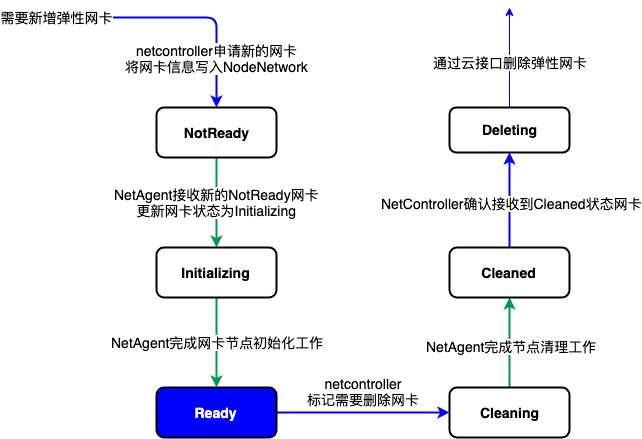

The diagram above was exported from draw.io. Its source (the exported page's mxGraphModel, read from the mxfile embedded in the PNG):
<mxGraphModel dx="1801" dy="862" grid="1" gridSize="10" guides="1" tooltips="1" connect="1" arrows="1" fold="1" page="1" pageScale="1" pageWidth="827" pageHeight="1169" math="0" shadow="0">
  <root>
    <mxCell id="0" />
    <mxCell id="1" parent="0" />
    <mxCell id="qs1wHtP3AntZFZUIu3KX-7" style="edgeStyle=orthogonalEdgeStyle;rounded=0;orthogonalLoop=1;jettySize=auto;html=1;exitX=0.5;exitY=1;exitDx=0;exitDy=0;entryX=0.5;entryY=0;entryDx=0;entryDy=0;fontSize=14;strokeWidth=2;strokeColor=#00994D;" parent="1" source="qs1wHtP3AntZFZUIu3KX-1" target="qs1wHtP3AntZFZUIu3KX-3" edge="1">
      <mxGeometry relative="1" as="geometry" />
    </mxCell>
    <mxCell id="qs1wHtP3AntZFZUIu3KX-12" value="NetAgent接收新的NotReady网卡&lt;br&gt;更新网卡状态为Initializing" style="text;html=1;resizable=0;points=[];align=center;verticalAlign=middle;labelBackgroundColor=#ffffff;fontSize=14;" parent="qs1wHtP3AntZFZUIu3KX-7" vertex="1" connectable="0">
      <mxGeometry x="-0.0222" relative="1" as="geometry">
        <mxPoint as="offset" />
      </mxGeometry>
    </mxCell>
    <mxCell id="qs1wHtP3AntZFZUIu3KX-1" value="NotReady" style="rounded=1;whiteSpace=wrap;html=1;strokeWidth=2;fontSize=14;fontStyle=1" parent="1" vertex="1">
      <mxGeometry x="120" y="220" width="120" height="50" as="geometry" />
    </mxCell>
    <mxCell id="qs1wHtP3AntZFZUIu3KX-2" value="" style="endArrow=classic;html=1;entryX=0.5;entryY=0;entryDx=0;entryDy=0;edgeStyle=orthogonalEdgeStyle;strokeWidth=2;strokeColor=#0000FF;" parent="1" target="qs1wHtP3AntZFZUIu3KX-1" edge="1">
      <mxGeometry width="50" height="50" relative="1" as="geometry">
        <mxPoint x="70" y="130" as="sourcePoint" />
        <mxPoint x="120" y="80" as="targetPoint" />
      </mxGeometry>
    </mxCell>
    <mxCell id="qs1wHtP3AntZFZUIu3KX-11" value="netcontroller申请新的网卡&lt;br&gt;将网卡信息写入NodeNetwork" style="text;html=1;resizable=0;points=[];align=center;verticalAlign=middle;labelBackgroundColor=#ffffff;fontSize=14;" parent="qs1wHtP3AntZFZUIu3KX-2" vertex="1" connectable="0">
      <mxGeometry x="0.08" y="-29" relative="1" as="geometry">
        <mxPoint x="2" y="11" as="offset" />
      </mxGeometry>
    </mxCell>
    <mxCell id="qs1wHtP3AntZFZUIu3KX-13" style="edgeStyle=orthogonalEdgeStyle;rounded=1;orthogonalLoop=1;jettySize=auto;html=1;exitX=0.5;exitY=1;exitDx=0;exitDy=0;fontSize=14;strokeColor=#00994D;strokeWidth=2;" parent="1" source="qs1wHtP3AntZFZUIu3KX-3" target="qs1wHtP3AntZFZUIu3KX-4" edge="1">
      <mxGeometry relative="1" as="geometry" />
    </mxCell>
    <mxCell id="qs1wHtP3AntZFZUIu3KX-14" value="NetAgent完成网卡节点初始化工作" style="text;html=1;resizable=0;points=[];align=center;verticalAlign=middle;labelBackgroundColor=#ffffff;fontSize=14;" parent="qs1wHtP3AntZFZUIu3KX-13" vertex="1" connectable="0">
      <mxGeometry x="-0.4343" relative="1" as="geometry">
        <mxPoint y="19" as="offset" />
      </mxGeometry>
    </mxCell>
    <mxCell id="qs1wHtP3AntZFZUIu3KX-3" value="Initializing" style="rounded=1;whiteSpace=wrap;html=1;strokeWidth=2;fontSize=14;fontStyle=1" parent="1" vertex="1">
      <mxGeometry x="120" y="360" width="120" height="50" as="geometry" />
    </mxCell>
    <mxCell id="qs1wHtP3AntZFZUIu3KX-15" style="edgeStyle=orthogonalEdgeStyle;rounded=1;orthogonalLoop=1;jettySize=auto;html=1;exitX=1;exitY=0.5;exitDx=0;exitDy=0;fontSize=14;strokeWidth=2;strokeColor=#0000FF;" parent="1" source="qs1wHtP3AntZFZUIu3KX-4" target="qs1wHtP3AntZFZUIu3KX-5" edge="1">
      <mxGeometry relative="1" as="geometry" />
    </mxCell>
    <mxCell id="qs1wHtP3AntZFZUIu3KX-16" value="netcontroller&lt;br&gt;标记需要删除网卡" style="text;html=1;resizable=0;points=[];align=center;verticalAlign=middle;labelBackgroundColor=#ffffff;fontSize=14;" parent="qs1wHtP3AntZFZUIu3KX-15" vertex="1" connectable="0">
      <mxGeometry x="-0.1146" y="3" relative="1" as="geometry">
        <mxPoint x="9.5" y="-19" as="offset" />
      </mxGeometry>
    </mxCell>
    <mxCell id="qs1wHtP3AntZFZUIu3KX-4" value="Ready" style="rounded=1;whiteSpace=wrap;html=1;strokeWidth=2;fontSize=14;fontStyle=1;fillColor=#0000FF;fontColor=#FFFFFF;" parent="1" vertex="1">
      <mxGeometry x="120" y="500" width="120" height="50" as="geometry" />
    </mxCell>
    <mxCell id="qs1wHtP3AntZFZUIu3KX-17" style="edgeStyle=orthogonalEdgeStyle;rounded=1;orthogonalLoop=1;jettySize=auto;html=1;exitX=0.5;exitY=0;exitDx=0;exitDy=0;fontSize=14;strokeColor=#00994D;strokeWidth=2;" parent="1" source="qs1wHtP3AntZFZUIu3KX-5" target="qs1wHtP3AntZFZUIu3KX-6" edge="1">
      <mxGeometry relative="1" as="geometry" />
    </mxCell>
    <mxCell id="qs1wHtP3AntZFZUIu3KX-18" value="NetAgent完成节点清理工作" style="text;html=1;resizable=0;points=[];align=center;verticalAlign=middle;labelBackgroundColor=#ffffff;fontSize=14;" parent="qs1wHtP3AntZFZUIu3KX-17" vertex="1" connectable="0">
      <mxGeometry x="-0.0667" y="-1" relative="1" as="geometry">
        <mxPoint as="offset" />
      </mxGeometry>
    </mxCell>
    <mxCell id="qs1wHtP3AntZFZUIu3KX-5" value="Cleaning" style="rounded=1;whiteSpace=wrap;html=1;strokeWidth=2;fontSize=14;fontStyle=1" parent="1" vertex="1">
      <mxGeometry x="413" y="500" width="120" height="50" as="geometry" />
    </mxCell>
    <mxCell id="qs1wHtP3AntZFZUIu3KX-20" style="edgeStyle=orthogonalEdgeStyle;rounded=1;orthogonalLoop=1;jettySize=auto;html=1;exitX=0.5;exitY=0;exitDx=0;exitDy=0;entryX=0.5;entryY=1;entryDx=0;entryDy=0;fontSize=14;strokeColor=#0000FF;strokeWidth=2;" parent="1" source="qs1wHtP3AntZFZUIu3KX-6" target="qs1wHtP3AntZFZUIu3KX-19" edge="1">
      <mxGeometry relative="1" as="geometry" />
    </mxCell>
    <mxCell id="qs1wHtP3AntZFZUIu3KX-21" value="NetController确认接收到Cleaned状态网卡" style="text;html=1;resizable=0;points=[];align=center;verticalAlign=middle;labelBackgroundColor=#ffffff;fontSize=14;" parent="qs1wHtP3AntZFZUIu3KX-20" vertex="1" connectable="0">
      <mxGeometry x="-0.0462" y="-2" relative="1" as="geometry">
        <mxPoint as="offset" />
      </mxGeometry>
    </mxCell>
    <mxCell id="qs1wHtP3AntZFZUIu3KX-6" value="Cleaned" style="rounded=1;whiteSpace=wrap;html=1;strokeWidth=2;fontSize=14;fontStyle=1" parent="1" vertex="1">
      <mxGeometry x="413" y="360" width="120" height="50" as="geometry" />
    </mxCell>
    <mxCell id="qs1wHtP3AntZFZUIu3KX-10" value="&lt;span style=&quot;white-space: nowrap ; background-color: rgb(255 , 255 , 255)&quot;&gt;需要新增弹性网卡&lt;/span&gt;" style="text;html=1;strokeColor=none;fillColor=none;align=center;verticalAlign=middle;whiteSpace=wrap;rounded=0;fontSize=14;" parent="1" vertex="1">
      <mxGeometry y="120" width="40" height="20" as="geometry" />
    </mxCell>
    <mxCell id="qs1wHtP3AntZFZUIu3KX-25" style="edgeStyle=orthogonalEdgeStyle;rounded=1;orthogonalLoop=1;jettySize=auto;html=1;exitX=0.5;exitY=0;exitDx=0;exitDy=0;fontSize=14;strokeColor=#0000FF;" parent="1" source="qs1wHtP3AntZFZUIu3KX-19" edge="1">
      <mxGeometry relative="1" as="geometry">
        <mxPoint x="473" y="120" as="targetPoint" />
      </mxGeometry>
    </mxCell>
    <mxCell id="qs1wHtP3AntZFZUIu3KX-26" value="通过云接口删除弹性网卡" style="text;html=1;resizable=0;points=[];align=center;verticalAlign=middle;labelBackgroundColor=#ffffff;fontSize=14;" parent="qs1wHtP3AntZFZUIu3KX-25" vertex="1" connectable="0">
      <mxGeometry x="-0.08" relative="1" as="geometry">
        <mxPoint as="offset" />
      </mxGeometry>
    </mxCell>
    <mxCell id="qs1wHtP3AntZFZUIu3KX-19" value="Deleting" style="rounded=1;whiteSpace=wrap;html=1;strokeWidth=2;fontSize=14;fontStyle=1" parent="1" vertex="1">
      <mxGeometry x="413" y="220" width="120" height="45" as="geometry" />
    </mxCell>
  </root>
</mxGraphModel>